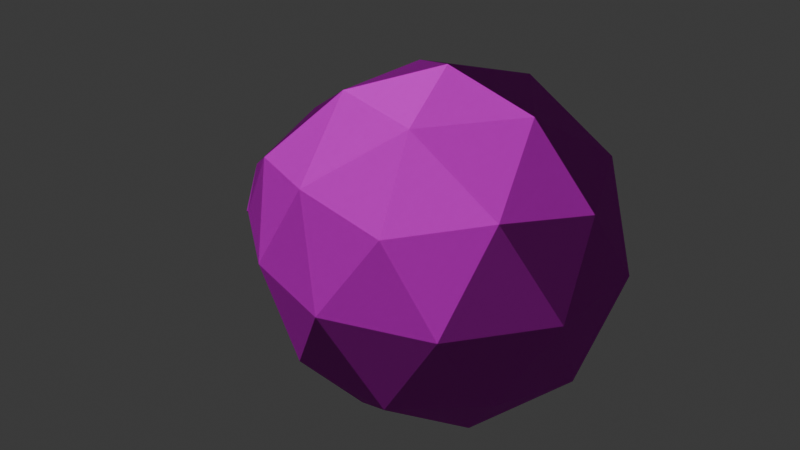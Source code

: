# Source: Scream.blend  (saved by Blender 4.0.36; exported with 4.5.12 LTS)
import bpy
from mathutils import Matrix  # noqa: F401  (used for matrix-valued properties, if any)

bpy.ops.wm.read_factory_settings(use_empty=True)
scene = bpy.context.scene
scene.name = 'Scene'

# ---- collections
col_collection = bpy.data.collections.new('Collection'); scene.collection.children.link(col_collection)

# ---- images (referenced by path relative to the original .blend; pixels are not part of the script)
import os
ASSET_DIR = os.environ.get("B2B_ASSET_DIR", "")  # directory of the original .blend (textures are referenced by path, not embedded)
HERE = os.path.dirname(os.path.abspath(__file__))  # packed textures are extracted next to this script under _unpacked/

def load_image(name, relpath, width, height, colorspace="sRGB"):
    """Load a texture the original file referenced (path relative to the .blend, or extracted next to this script)."""
    p = next((c for c in (os.path.join(HERE, relpath), os.path.join(ASSET_DIR, relpath)) if relpath and os.path.exists(c)), "")
    if p:
        img = bpy.data.images.load(p, check_existing=True)
        img.name = name
    else:  # same state as the original file: an image datablock whose file is absent (Cycles renders it pink)
        img = bpy.data.images.new(name, width, height)
        img.source = "FILE"
        img.filepath = "//" + (relpath or name)
    img.colorspace_settings.name = colorspace
    return img
img_normalmap_png = load_image('NormalMap.png', 'NormalMap.png', 1024, 1024, 'sRGB')
img_scream_png = load_image('scream.png', 'scream.png', 1024, 1024, 'sRGB')
img_specularmap_png = load_image('SpecularMap.png', 'SpecularMap.png', 1024, 1024, 'sRGB')

# ---- materials (node trees are filled in below, after node groups)
mat_material_001 = bpy.data.materials.new('Material.001')
mat_material_001.use_transparent_shadow = False

# ---- material node trees
mat_material_001.use_nodes = True; mat_material_001.node_tree.nodes.clear()
_N = mat_material_001.node_tree.nodes; _L = mat_material_001.node_tree.links
n0 = _N.new('ShaderNodeOutputMaterial'); n0.name = 'Material Output'; n0.location = (300, 300)
n1 = _N.new('ShaderNodeTexImage'); n1.name = 'Image Texture.001'; n1.location = (-649, 141)
n1.image = img_normalmap_png
n2 = _N.new('ShaderNodeTexImage'); n2.name = 'Image Texture'; n2.location = (-345, 338)
n2.image = img_scream_png
n3 = _N.new('ShaderNodeBsdfPrincipled'); n3.name = 'Principled BSDF'; n3.location = (10, 300)
n3.inputs[2].default_value = 0.9
n3.inputs[3].default_value = 1.2
n3.inputs[4].default_value = 0.8
n4 = _N.new('ShaderNodeTexImage'); n4.name = 'Image Texture.002'; n4.location = (-370, -98)
n4.image = img_specularmap_png
n5 = _N.new('ShaderNodeNormalMap'); n5.name = 'Normal Map'; n5.location = (-280, 58)
_L.new(n3.outputs[0], n0.inputs[0])
_L.new(n2.outputs[0], n3.inputs[0])
_L.new(n5.outputs[0], n3.inputs[5])
_L.new(n1.outputs[0], n5.inputs[1])
_L.new(n4.outputs[0], n3.inputs[14])
n0.is_active_output = True

# ---- world
world_world = bpy.data.worlds.new('World'); scene.world = world_world
world_world.use_nodes = True; world_world.node_tree.nodes.clear()
_N = world_world.node_tree.nodes; _L = world_world.node_tree.links
n0 = _N.new('ShaderNodeOutputWorld'); n0.name = 'World Output'; n0.location = (300, 300)
n1 = _N.new('ShaderNodeBackground'); n1.name = 'Background'; n1.location = (10, 300)
n1.inputs[0].default_value = (0.05088, 0.05088, 0.05088, 1.0)
_L.new(n1.outputs[0], n0.inputs[0])
n0.is_active_output = True
world_world.color = (0.05088, 0.05088, 0.05088)
world_world.use_sun_shadow = False
world_world.sun_shadow_jitter_overblur = 0.0

# ---- meshes
me_icosphere = bpy.data.meshes.new('Icosphere')
me_icosphere.from_pydata([(0.0, 0.0, -1.0), (0.7236, -0.5257, -0.4472), (-0.2764, -0.8506, -0.4472), (-0.9752, 0.0, -0.5288), (-0.2764, 0.8506, -0.4472), (0.7236, 0.5257, -0.4472), (0.2764, -0.8506, 0.4472), (-0.8044, -0.5257, 0.4472), (-0.8044, 0.5257, 0.4472), (0.2764, 0.8506, 0.4472), (0.8944, 0.0, 0.4472), (0.0, 0.0, 1.0), (-0.1625, -0.5, -0.8507), (0.4253, -0.309, -0.8507), (0.2629, -0.809, -0.5257), (0.8506, 0.0, -0.5257), (0.4253, 0.309, -0.8507), (-0.5257, 0.0, -0.8507), (-0.6882, -0.5, -0.5257), (-0.1625, 0.5, -0.8507), (-0.6882, 0.5, -0.5257), (0.2629, 0.809, -0.5257), (0.9511, -0.309, 0.0), (0.9511, 0.309, 0.0), (0.0, -1.0, 0.0), (0.5878, -0.809, 0.0), (-1.207, -0.309, -0.08163), (-0.5878, -0.809, 0.0), (-0.5878, 0.809, 0.0), (-1.207, 0.309, -0.08163), (0.5878, 0.809, 0.0), (0.0, 1.0, 0.0), (0.6882, -0.5, 0.5257), (-0.2629, -0.809, 0.5257), (-0.9314, 0.0, 0.5403), (-0.2629, 0.809, 0.5257), (0.6882, 0.5, 0.5257), (0.1625, -0.5, 0.8507), (0.5257, 0.0, 0.8507), (-0.4253, -0.309, 0.8507), (-0.4253, 0.309, 0.8507), (0.1625, 0.5, 0.8507), (-1.568, 0.0, -0.313), (-1.219, 0.2045, 0.1812), (-1.219, -0.2045, 0.1812), (-1.25, 0.0, 0.1812)], [], [(0, 13, 12), (1, 13, 15), (0, 12, 17), (0, 17, 19), (0, 19, 16), (1, 15, 22), (2, 14, 24), (3, 18, 26), (4, 20, 28), (5, 21, 30), (1, 22, 25), (2, 24, 27), (3, 42, 29), (4, 28, 31), (5, 30, 23), (6, 32, 37), (7, 33, 39), (8, 34, 40), (9, 35, 41), (10, 36, 38), (38, 41, 11), (38, 36, 41), (36, 9, 41), (41, 40, 11), (41, 35, 40), (35, 8, 40), (40, 39, 11), (40, 34, 39), (34, 7, 39), (39, 37, 11), (39, 33, 37), (33, 6, 37), (37, 38, 11), (37, 32, 38), (32, 10, 38), (23, 36, 10), (23, 30, 36), (30, 9, 36), (31, 35, 9), (31, 28, 35), (28, 8, 35), (29, 43, 8), (29, 42, 45, 43), (26, 7, 44), (27, 33, 7), (27, 24, 33), (24, 6, 33), (25, 32, 6), (25, 22, 32), (22, 10, 32), (30, 31, 9), (30, 21, 31), (21, 4, 31), (28, 29, 8), (28, 20, 29), (20, 3, 29), (26, 27, 7), (26, 18, 27), (18, 2, 27), (24, 25, 6), (24, 14, 25), (14, 1, 25), (22, 23, 10), (22, 15, 23), (15, 5, 23), (16, 21, 5), (16, 19, 21), (19, 4, 21), (19, 20, 4), (19, 17, 20), (17, 3, 20), (17, 18, 3), (17, 12, 18), (12, 2, 18), (15, 16, 5), (15, 13, 16), (13, 0, 16), (12, 14, 2), (12, 13, 14), (13, 1, 14), (34, 45, 44), (44, 7, 34), (44, 45, 42, 26), (8, 43, 34), (43, 45, 34), (42, 3, 26)])
_uv = me_icosphere.uv_layers.new(name='UVMap')
_uv.uv.foreach_set('vector', [0.1818, 0.1, 0.2273, 0.1787, 0.1364, 0.1787, 0.2619, 0.2506, 0.3763, 0.05253, 0.4906, 0.2506, 0.9091, 0.1, 0.9545, 0.1787, 0.8636, 0.1787, 0.7273, 0.1, 0.7727, 0.1787, 0.6818, 0.1787, 0.6294, 0.4496, 0.6749, 0.5283, 0.584, 0.5283, 0.2619, 0.2506, 0.4906, 0.2506, 0.3763, 0.4486, 0.09091, 0.2575, 0.1818, 0.2575, 0.1364, 0.3362, 0.7686, 0.5363, 0.7856, 0.5363, 0.7771, 0.551, 0.7345, 0.5363, 0.7515, 0.5363, 0.743, 0.551, 0.7192, 0.2506, 0.9479, 0.2506, 0.8336, 0.4486, 0.2619, 0.2506, 0.3763, 0.4486, 0.1476, 0.4486, 0.6324, 0.5363, 0.6409, 0.551, 0.6239, 0.551, 0.7686, 0.5363, 0.7686, 0.551, 0.7601, 0.551, 0.7345, 0.5363, 0.743, 0.551, 0.726, 0.551, 0.7192, 0.2506, 0.8336, 0.4486, 0.6049, 0.4486, 0.1994, 0.5165, 0.2903, 0.5165, 0.2449, 0.5952, 0.6154, 0.5658, 0.6324, 0.5658, 0.6239, 0.5805, 0.7515, 0.5658, 0.7686, 0.5658, 0.7601, 0.5805, 0.5455, 0.4149, 0.6364, 0.4149, 0.5909, 0.4937, 0.3636, 0.4149, 0.4545, 0.4149, 0.4091, 0.4937, 0.4091, 0.4937, 0.5, 0.4937, 0.4545, 0.5724, 0.4091, 0.4937, 0.4545, 0.4149, 0.5, 0.4937, 0.4545, 0.4149, 0.5455, 0.4149, 0.5, 0.4937, 0.5909, 0.4937, 0.6818, 0.4937, 0.6364, 0.5724, 0.5909, 0.4937, 0.6364, 0.4149, 0.6818, 0.4937, 0.7345, 0.5658, 0.7515, 0.5658, 0.743, 0.5805, 0.7727, 0.4937, 0.8636, 0.4937, 0.8182, 0.5724, 0.7601, 0.5805, 0.7686, 0.5658, 0.7771, 0.5805, 0.7686, 0.5658, 0.7856, 0.5658, 0.7771, 0.5805, 0.1861, 0.5483, 0.277, 0.5483, 0.2315, 0.6271, 0.6239, 0.5805, 0.6324, 0.5658, 0.6409, 0.5805, 0.6324, 0.5658, 0.6494, 0.5658, 0.6409, 0.5805, 0.2273, 0.4937, 0.3182, 0.4937, 0.2727, 0.5724, 0.2273, 0.4937, 0.2727, 0.4149, 0.3182, 0.4937, 0.2727, 0.4149, 0.3636, 0.4149, 0.3182, 0.4937, 0.7219, 0.5267, 0.9127, 0.8572, 0.5311, 0.8572, 0.6049, 0.4486, 0.8336, 0.4486, 0.7192, 0.6466, 0.8336, 0.4486, 0.9479, 0.6466, 0.7192, 0.6466, 0.726, 0.551, 0.7345, 0.5658, 0.7175, 0.5658, 0.726, 0.551, 0.743, 0.551, 0.7345, 0.5658, 0.743, 0.551, 0.7515, 0.5658, 0.7345, 0.5658, 0.7601, 0.551, 0.7643, 0.5584, 0.7515, 0.5658, 0.7601, 0.551, 0.7686, 0.551, 0.7686, 0.5584, 0.7643, 0.5584, 0.7771, 0.551, 0.7856, 0.5658, 0.7728, 0.5584, 0.6239, 0.551, 0.6324, 0.5658, 0.6154, 0.5658, 0.6239, 0.551, 0.6409, 0.551, 0.6324, 0.5658, 0.6409, 0.551, 0.6494, 0.5658, 0.6324, 0.5658, 0.1476, 0.4486, 0.2619, 0.6466, 0.03329, 0.6466, 0.1476, 0.4486, 0.3763, 0.4486, 0.2619, 0.6466, 0.2615, 0.5911, 0.4005, 0.8318, 0.1226, 0.8318, 0.8336, 0.4486, 0.9899, 0.4486, 0.9479, 0.6466, 0.8336, 0.4486, 0.9479, 0.2506, 0.9899, 0.4486, 0.7175, 0.5363, 0.7345, 0.5363, 0.726, 0.551, 0.743, 0.551, 0.7601, 0.551, 0.7515, 0.5658, 0.743, 0.551, 0.7515, 0.5363, 0.7601, 0.551, 0.7515, 0.5363, 0.7686, 0.5363, 0.7601, 0.551, 0.7771, 0.551, 0.7941, 0.551, 0.7856, 0.5658, 0.7771, 0.551, 0.7856, 0.5363, 0.7941, 0.551, 0.7856, 0.5363, 0.8026, 0.5363, 0.7941, 0.551, 0.004907, 0.4486, 0.1476, 0.4486, 0.03329, 0.6466, 0.004907, 0.4486, 0.03329, 0.2506, 0.1476, 0.4486, 0.03329, 0.2506, 0.2619, 0.2506, 0.1476, 0.4486, 0.2582, 0.5452, 0.7175, 0.5452, 0.4879, 0.9429, 0.3763, 0.4486, 0.4906, 0.2506, 0.6049, 0.4486, 0.4906, 0.2506, 0.7192, 0.2506, 0.6049, 0.4486, 0.8336, 0.05253, 0.9479, 0.2506, 0.7192, 0.2506, 0.709, 0.5215, 0.726, 0.5215, 0.7175, 0.5363, 0.726, 0.5215, 0.7345, 0.5363, 0.7175, 0.5363, 0.743, 0.5215, 0.7515, 0.5363, 0.7345, 0.5363, 0.743, 0.5215, 0.7601, 0.5215, 0.7515, 0.5363, 0.7601, 0.5215, 0.7686, 0.5363, 0.7515, 0.5363, 0.7771, 0.5215, 0.7856, 0.5363, 0.7686, 0.5363, 0.8636, 0.1787, 0.9545, 0.1787, 0.9091, 0.2575, 0.9545, 0.1787, 1.0, 0.2575, 0.9091, 0.2575, 0.4906, 0.2506, 0.6049, 0.05253, 0.7192, 0.2506, 0.4906, 0.2506, 0.3763, 0.05253, 0.6049, 0.05253, 0.3182, 0.1787, 0.3636, 0.1, 0.4091, 0.1787, 0.1364, 0.1787, 0.1818, 0.2575, 0.09091, 0.2575, 0.1364, 0.1787, 0.2273, 0.1787, 0.1818, 0.2575, 0.1476, 0.05253, 0.2619, 0.2506, 0.03329, 0.2506, 0.7686, 0.5658, 0.7686, 0.5584, 0.7728, 0.5584, 0.7728, 0.5584, 0.7856, 0.5658, 0.7686, 0.5658, 0.7728, 0.5584, 0.7686, 0.5584, 0.7686, 0.551, 0.7771, 0.551, 0.7515, 0.5658, 0.7643, 0.5584, 0.7686, 0.5658, 0.7643, 0.5584, 0.7686, 0.5584, 0.7686, 0.5658, 0.7686, 0.551, 0.7686, 0.5363, 0.7771, 0.551])
me_icosphere.materials.append(mat_material_001)
me_icosphere.update()

# ---- objects
ob_icosphere = bpy.data.objects.new('Icosphere', me_icosphere)

# ---- transforms, parenting, visibility, modifiers, constraints
ob_icosphere.location = (0.0, 0.0, 0.0)

# ---- collection membership
col_collection.objects.link(ob_icosphere)

# ---- scene / render settings (as saved in the file)
scene.frame_start = 1; scene.frame_end = 250; scene.frame_set(1)
scene.render.engine = 'BLENDER_EEVEE_NEXT'
scene.cycles.sampling_pattern = 'TABULATED_SOBOL'
bpy.context.view_layer.update()

# ---- added for rendering (the .blend has no active camera and no usable light): camera, sun
cam_auto = bpy.data.cameras.new('AutoCamera')
cam_auto.lens = 50.0
cam_auto.sensor_width = 36.0
cam_auto.clip_end = 1000.0
ob_auto_camera = bpy.data.objects.new('AutoCamera', cam_auto)
scene.collection.objects.link(ob_auto_camera)
ob_auto_camera.location = (3.19588, -4.20522, 2.80348)
ob_auto_camera.rotation_euler = (1.09748, -7.21219e-08, 0.694738)
scene.camera = ob_auto_camera
light_auto_sun = bpy.data.lights.new('AutoSun', 'SUN')
light_auto_sun.energy = 3.0
light_auto_sun.angle = 0.0523599
ob_auto_sun = bpy.data.objects.new('AutoSun', light_auto_sun)
scene.collection.objects.link(ob_auto_sun)
ob_auto_sun.rotation_euler = (0.872665, 0.174533, 0.523599)
bpy.context.view_layer.update()
